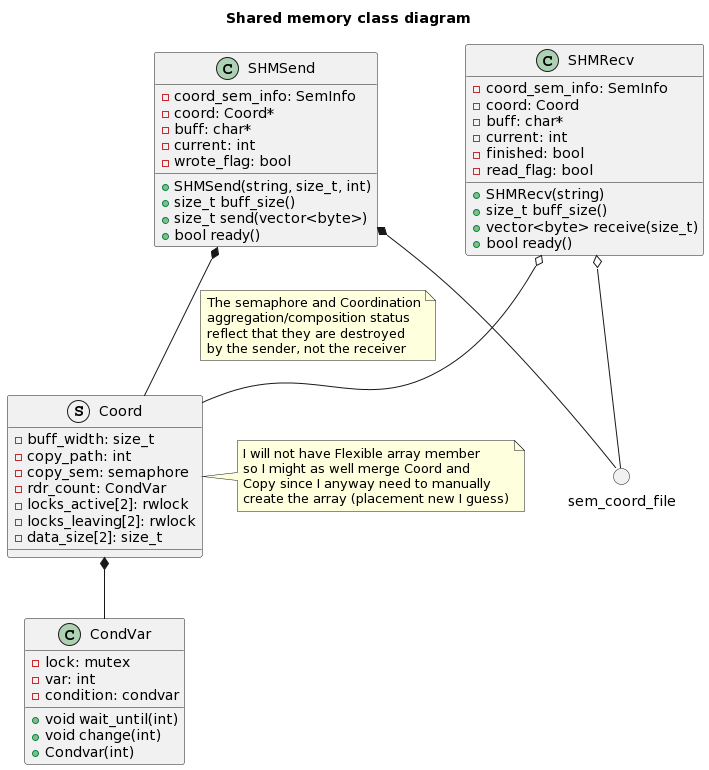

The diagram above was rendered by PlantUML. Its source (embedded in the PNG):
@startuml
!pragma teoz true
title "Shared memory class diagram"

class SHMSend {
  - coord_sem_info: SemInfo
  - coord: Coord*
  - buff: char*
  - current: int
  - wrote_flag: bool
  + SHMSend(string, size_t, int)
  + size_t buff_size()
  + size_t send(vector<byte>)
  + bool ready()
}

class SHMRecv {
  - coord_sem_info: SemInfo
  - coord: Coord
  - buff: char*
  - current: int
  - finished: bool
  - read_flag: bool
  + SHMRecv(string)
  + size_t buff_size()
  + vector<byte> receive(size_t)
  + bool ready()
}

struct Coord {
  - buff_width: size_t
  - copy_path: int
  - copy_sem: semaphore
  - rdr_count: CondVar
  - locks_active[2]: rwlock
  - locks_leaving[2]: rwlock
  - data_size[2]: size_t
}

note right
I will not have Flexible array member 
so I might as well merge Coord and
Copy since I anyway need to manually
create the array (placement new I guess)
end note

() sem_coord_file as scrd

class CondVar {
  - lock: mutex
  - var: int
  - condition: condvar
  + void wait_until(int)
  + void change(int)
  + Condvar(int)
}


SHMSend *-- scrd
SHMRecv o-- scrd
SHMSend *-- Coord
note left on link
  The semaphore and Coordination
  aggregation/composition status 
  reflect that they are destroyed 
  by the sender, not the receiver
end note
SHMRecv o-- Coord

Coord *-- CondVar
@enduml